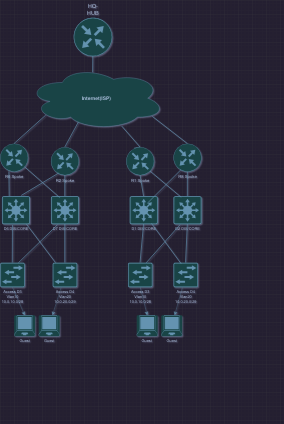

The diagram above was exported from draw.io. Its source (the exported page's mxGraphModel, read from the mxfile embedded in the PNG):
<mxGraphModel dx="892" dy="377" grid="1" gridSize="10" guides="1" tooltips="1" connect="1" arrows="1" fold="1" page="0" pageScale="1" pageWidth="1169" pageHeight="827" background="light-dark(#ffffff, #241f31)" math="0" shadow="0">
  <root>
    <mxCell id="0" />
    <mxCell id="1" parent="0" />
    <mxCell id="-Rshe8gbZifhKXeuRFJX-1" parent="1" style="ellipse;shape=cloud;whiteSpace=wrap;html=1;fontSize=14;fontStyle=1;labelBackgroundColor=none;fillColor=#A8DADC;strokeColor=#457B9D;fontColor=#1D3557;" value="Internet(ISP)" vertex="1">
      <mxGeometry height="180" width="390" x="80" y="190" as="geometry" />
    </mxCell>
    <mxCell id="-Rshe8gbZifhKXeuRFJX-2" parent="1" style="points=[[0.5,0,0],[1,0.5,0],[0.5,1,0],[0,0.5,0],[0.015,0.015,0],[0.985,0.015,0],[0.985,0.985,0],[0.015,0.985,0]];verticalLabelPosition=bottom;html=1;verticalAlign=top;aspect=fixed;align=center;pointerEvents=1;shape=mxgraph.cisco19.rect;prIcon=router;fontSize=12;labelBackgroundColor=none;fillColor=#A8DADC;strokeColor=#457B9D;fontColor=#1D3557;" value="" vertex="1">
      <mxGeometry height="110" width="110" x="210" y="50" as="geometry" />
    </mxCell>
    <mxCell id="-Rshe8gbZifhKXeuRFJX-3" parent="1" style="points=[[0.5,0,0],[1,0.5,0],[0.5,1,0],[0,0.5,0]];verticalLabelPosition=bottom;html=1;verticalAlign=top;aspect=fixed;align=center;pointerEvents=1;shape=mxgraph.cisco19.rect;prIcon=l3_switch;fontSize=11;labelBackgroundColor=none;fillColor=#A8DADC;strokeColor=#457B9D;fontColor=#1D3557;" value="D1 DIS/CORE" vertex="1">
      <mxGeometry height="80" width="80" x="370" y="560" as="geometry" />
    </mxCell>
    <mxCell id="-Rshe8gbZifhKXeuRFJX-4" edge="1" parent="1" source="-Rshe8gbZifhKXeuRFJX-5" style="edgeStyle=none;curved=1;rounded=0;orthogonalLoop=1;jettySize=auto;html=1;fontSize=12;startSize=8;endSize=8;labelBackgroundColor=none;fontColor=default;strokeColor=#457B9D;" target="-Rshe8gbZifhKXeuRFJX-6" value="">
      <mxGeometry relative="1" as="geometry" />
    </mxCell>
    <mxCell id="-Rshe8gbZifhKXeuRFJX-5" parent="1" style="points=[[0.5,0,0],[1,0.5,0],[0.5,1,0],[0,0.5,0]];verticalLabelPosition=bottom;html=1;verticalAlign=top;aspect=fixed;align=center;pointerEvents=1;shape=mxgraph.cisco19.rect;prIcon=l2_switch;fontSize=11;labelBackgroundColor=none;fillColor=#A8DADC;strokeColor=#457B9D;fontColor=#1D3557;" value="Access D4&lt;div&gt;Vlan20&lt;/div&gt;&lt;div&gt;10.0.20.0/29&lt;/div&gt;" vertex="1">
      <mxGeometry height="70" width="70" x="495" y="750" as="geometry" />
    </mxCell>
    <mxCell id="-Rshe8gbZifhKXeuRFJX-6" parent="1" style="points=[[0.5,0,0],[1,0.5,0],[0.5,1,0],[0,0.5,0]];verticalLabelPosition=bottom;html=1;verticalAlign=top;aspect=fixed;align=center;pointerEvents=1;shape=mxgraph.cisco19.rect;prIcon=laptop;fontSize=11;labelBackgroundColor=none;fillColor=#A8DADC;strokeColor=#457B9D;fontColor=#1D3557;" value="Guest" vertex="1">
      <mxGeometry height="60" width="60" x="460" y="900" as="geometry" />
    </mxCell>
    <mxCell id="-Rshe8gbZifhKXeuRFJX-7" edge="1" parent="1" source="-Rshe8gbZifhKXeuRFJX-3" style="endArrow=none;html=1;strokeWidth=2;labelBackgroundColor=none;fontColor=default;strokeColor=#457B9D;exitX=0.783;exitY=0.976;exitDx=0;exitDy=0;exitPerimeter=0;entryX=0.322;entryY=0.048;entryDx=0;entryDy=0;entryPerimeter=0;" target="-Rshe8gbZifhKXeuRFJX-5">
      <mxGeometry relative="1" as="geometry">
        <Array as="points" />
      </mxGeometry>
    </mxCell>
    <mxCell id="-Rshe8gbZifhKXeuRFJX-8" parent="1" style="points=[[0.5,0,0],[1,0.5,0],[0.5,1,0],[0,0.5,0]];verticalLabelPosition=bottom;html=1;verticalAlign=top;aspect=fixed;align=center;pointerEvents=1;shape=mxgraph.cisco19.rect;prIcon=l2_switch;fontSize=11;labelBackgroundColor=none;fillColor=#A8DADC;strokeColor=#457B9D;fontColor=#1D3557;" value="Access D3&lt;br&gt;&lt;div&gt;Vlan10&lt;/div&gt;&lt;div&gt;10.0.10.0/28&lt;/div&gt;" vertex="1">
      <mxGeometry height="70" width="70" x="365" y="750" as="geometry" />
    </mxCell>
    <mxCell id="-Rshe8gbZifhKXeuRFJX-9" parent="1" style="points=[[0.5,0,0],[1,0.5,0],[0.5,1,0],[0,0.5,0]];verticalLabelPosition=bottom;html=1;verticalAlign=top;aspect=fixed;align=center;pointerEvents=1;shape=mxgraph.cisco19.rect;prIcon=laptop;fontSize=11;labelBackgroundColor=none;fillColor=#A8DADC;strokeColor=#457B9D;fontColor=#1D3557;" value="Guest&amp;nbsp;" vertex="1">
      <mxGeometry height="60" width="60" x="390" y="900" as="geometry" />
    </mxCell>
    <mxCell id="-Rshe8gbZifhKXeuRFJX-10" parent="1" style="points=[[0.5,0,0],[1,0.5,0],[0.5,1,0],[0,0.5,0]];verticalLabelPosition=bottom;html=1;verticalAlign=top;aspect=fixed;align=center;pointerEvents=1;shape=mxgraph.cisco19.rect;prIcon=l3_switch;fontSize=11;labelBackgroundColor=none;fillColor=#A8DADC;strokeColor=#457B9D;fontColor=#1D3557;" value="D2 DIS/CORE" vertex="1">
      <mxGeometry height="80" width="80" x="495" y="560" as="geometry" />
    </mxCell>
    <mxCell id="-Rshe8gbZifhKXeuRFJX-11" edge="1" parent="1" source="-Rshe8gbZifhKXeuRFJX-8" style="endArrow=none;html=1;strokeWidth=2;entryX=0.239;entryY=1.022;entryDx=0;entryDy=0;entryPerimeter=0;exitX=0.748;exitY=0.01;exitDx=0;exitDy=0;exitPerimeter=0;labelBackgroundColor=none;fontColor=default;strokeColor=#457B9D;" target="-Rshe8gbZifhKXeuRFJX-10">
      <mxGeometry relative="1" as="geometry">
        <Array as="points" />
        <mxPoint x="395" y="850" as="sourcePoint" />
        <mxPoint x="425" y="940" as="targetPoint" />
      </mxGeometry>
    </mxCell>
    <mxCell id="-Rshe8gbZifhKXeuRFJX-12" edge="1" parent="1" source="-Rshe8gbZifhKXeuRFJX-5" style="endArrow=none;html=1;strokeWidth=2;entryX=0.5;entryY=1;entryDx=0;entryDy=0;entryPerimeter=0;exitX=0.5;exitY=0;exitDx=0;exitDy=0;exitPerimeter=0;labelBackgroundColor=none;fontColor=default;strokeColor=#457B9D;" target="-Rshe8gbZifhKXeuRFJX-10">
      <mxGeometry relative="1" as="geometry">
        <Array as="points" />
        <mxPoint x="495" y="929" as="sourcePoint" />
        <mxPoint x="577" y="820" as="targetPoint" />
      </mxGeometry>
    </mxCell>
    <mxCell id="-Rshe8gbZifhKXeuRFJX-13" parent="1" style="points=[[0.5,0,0],[1,0.5,0],[0.5,1,0],[0,0.5,0],[0.015,0.015,0],[0.985,0.015,0],[0.985,0.985,0],[0.015,0.985,0]];verticalLabelPosition=bottom;html=1;verticalAlign=top;aspect=fixed;align=center;pointerEvents=1;shape=mxgraph.cisco19.rect;prIcon=router;fontSize=12;labelBackgroundColor=none;fillColor=#A8DADC;strokeColor=#457B9D;fontColor=#1D3557;" value="R8 Spoke" vertex="1">
      <mxGeometry height="80" width="80" x="495" y="410" as="geometry" />
    </mxCell>
    <mxCell id="-Rshe8gbZifhKXeuRFJX-14" edge="1" parent="1" source="-Rshe8gbZifhKXeuRFJX-2" style="endArrow=none;html=1;strokeWidth=2;entryX=0.473;entryY=0.093;entryDx=0;entryDy=0;entryPerimeter=0;exitX=0.5;exitY=1;exitDx=0;exitDy=0;exitPerimeter=0;labelBackgroundColor=none;fontColor=default;strokeColor=#457B9D;" target="-Rshe8gbZifhKXeuRFJX-1">
      <mxGeometry relative="1" as="geometry">
        <Array as="points" />
        <mxPoint x="285" y="190" as="sourcePoint" />
        <mxPoint x="280" y="300" as="targetPoint" />
      </mxGeometry>
    </mxCell>
    <mxCell id="-Rshe8gbZifhKXeuRFJX-16" edge="1" parent="1" source="-Rshe8gbZifhKXeuRFJX-40" style="endArrow=none;html=1;strokeWidth=2;labelBackgroundColor=none;fontColor=default;entryX=0.282;entryY=0.043;entryDx=0;entryDy=0;entryPerimeter=0;exitX=0.799;exitY=0.81;exitDx=0;exitDy=0;exitPerimeter=0;strokeColor=#457B9D;" target="-Rshe8gbZifhKXeuRFJX-10">
      <mxGeometry relative="1" as="geometry">
        <mxPoint x="395" y="550" as="sourcePoint" />
        <mxPoint x="475" y="720" as="targetPoint" />
      </mxGeometry>
    </mxCell>
    <mxCell id="-Rshe8gbZifhKXeuRFJX-17" edge="1" parent="1" source="-Rshe8gbZifhKXeuRFJX-13" style="endArrow=none;html=1;strokeWidth=2;labelBackgroundColor=none;fontColor=default;exitX=0.5;exitY=1;exitDx=0;exitDy=0;exitPerimeter=0;entryX=0.5;entryY=0;entryDx=0;entryDy=0;entryPerimeter=0;strokeColor=#457B9D;" target="-Rshe8gbZifhKXeuRFJX-10">
      <mxGeometry relative="1" as="geometry">
        <mxPoint x="543" y="610" as="sourcePoint" />
        <mxPoint x="543" y="690" as="targetPoint" />
      </mxGeometry>
    </mxCell>
    <mxCell id="-Rshe8gbZifhKXeuRFJX-18" edge="1" parent="1" source="-Rshe8gbZifhKXeuRFJX-13" style="endArrow=none;html=1;strokeWidth=2;labelBackgroundColor=none;fontColor=default;exitX=0.276;exitY=0.93;exitDx=0;exitDy=0;exitPerimeter=0;strokeColor=#457B9D;entryX=0.629;entryY=0.262;entryDx=0;entryDy=0;entryPerimeter=0;" target="-Rshe8gbZifhKXeuRFJX-3">
      <mxGeometry relative="1" as="geometry">
        <Array as="points" />
        <mxPoint x="610" y="610" as="sourcePoint" />
        <mxPoint x="416" y="600" as="targetPoint" />
      </mxGeometry>
    </mxCell>
    <mxCell id="-Rshe8gbZifhKXeuRFJX-19" parent="1" style="points=[[0.5,0,0],[1,0.5,0],[0.5,1,0],[0,0.5,0]];verticalLabelPosition=bottom;html=1;verticalAlign=top;aspect=fixed;align=center;pointerEvents=1;shape=mxgraph.cisco19.rect;prIcon=l3_switch;fontSize=11;labelBackgroundColor=none;fillColor=#A8DADC;strokeColor=#457B9D;fontColor=#1D3557;" value="D6 DIS/CORE" vertex="1">
      <mxGeometry height="80" width="80" x="5" y="560" as="geometry" />
    </mxCell>
    <mxCell id="-Rshe8gbZifhKXeuRFJX-20" edge="1" parent="1" source="-Rshe8gbZifhKXeuRFJX-21" style="edgeStyle=none;curved=1;rounded=0;orthogonalLoop=1;jettySize=auto;html=1;fontSize=12;startSize=8;endSize=8;labelBackgroundColor=none;fontColor=default;strokeColor=#457B9D;" target="-Rshe8gbZifhKXeuRFJX-22" value="">
      <mxGeometry relative="1" as="geometry" />
    </mxCell>
    <mxCell id="-Rshe8gbZifhKXeuRFJX-21" parent="1" style="points=[[0.5,0,0],[1,0.5,0],[0.5,1,0],[0,0.5,0]];verticalLabelPosition=bottom;html=1;verticalAlign=top;aspect=fixed;align=center;pointerEvents=1;shape=mxgraph.cisco19.rect;prIcon=l2_switch;fontSize=11;labelBackgroundColor=none;fillColor=#A8DADC;strokeColor=#457B9D;fontColor=#1D3557;" value="Access D4&lt;div&gt;Vlan20&lt;/div&gt;&lt;div&gt;10.0.20.0/29&lt;/div&gt;" vertex="1">
      <mxGeometry height="70" width="70" x="150" y="750" as="geometry" />
    </mxCell>
    <mxCell id="-Rshe8gbZifhKXeuRFJX-22" parent="1" style="points=[[0.5,0,0],[1,0.5,0],[0.5,1,0],[0,0.5,0]];verticalLabelPosition=bottom;html=1;verticalAlign=top;aspect=fixed;align=center;pointerEvents=1;shape=mxgraph.cisco19.rect;prIcon=laptop;fontSize=11;labelBackgroundColor=none;fillColor=#A8DADC;strokeColor=#457B9D;fontColor=#1D3557;" value="Guest" vertex="1">
      <mxGeometry height="60" width="60" x="110" y="900" as="geometry" />
    </mxCell>
    <mxCell id="-Rshe8gbZifhKXeuRFJX-23" edge="1" parent="1" source="-Rshe8gbZifhKXeuRFJX-19" style="endArrow=none;html=1;strokeWidth=2;labelBackgroundColor=none;fontColor=default;strokeColor=#457B9D;" target="-Rshe8gbZifhKXeuRFJX-21">
      <mxGeometry relative="1" as="geometry">
        <Array as="points" />
      </mxGeometry>
    </mxCell>
    <mxCell id="-Rshe8gbZifhKXeuRFJX-24" parent="1" style="points=[[0.5,0,0],[1,0.5,0],[0.5,1,0],[0,0.5,0]];verticalLabelPosition=bottom;html=1;verticalAlign=top;aspect=fixed;align=center;pointerEvents=1;shape=mxgraph.cisco19.rect;prIcon=l2_switch;fontSize=11;labelBackgroundColor=none;fillColor=#A8DADC;strokeColor=#457B9D;fontColor=#1D3557;" value="Access D3&lt;br&gt;&lt;div&gt;Vlan10&lt;/div&gt;&lt;div&gt;10.0.10.0/28&lt;/div&gt;" vertex="1">
      <mxGeometry height="70" width="70" y="750" as="geometry" />
    </mxCell>
    <mxCell id="-Rshe8gbZifhKXeuRFJX-25" parent="1" style="points=[[0.5,0,0],[1,0.5,0],[0.5,1,0],[0,0.5,0]];verticalLabelPosition=bottom;html=1;verticalAlign=top;aspect=fixed;align=center;pointerEvents=1;shape=mxgraph.cisco19.rect;prIcon=laptop;fontSize=11;labelBackgroundColor=none;fillColor=#A8DADC;strokeColor=#457B9D;fontColor=#1D3557;" value="Guest" vertex="1">
      <mxGeometry height="60" width="60" x="40" y="900" as="geometry" />
    </mxCell>
    <mxCell id="-Rshe8gbZifhKXeuRFJX-26" parent="1" style="points=[[0.5,0,0],[1,0.5,0],[0.5,1,0],[0,0.5,0]];verticalLabelPosition=bottom;html=1;verticalAlign=top;aspect=fixed;align=center;pointerEvents=1;shape=mxgraph.cisco19.rect;prIcon=l3_switch;fontSize=11;labelBackgroundColor=none;fillColor=#A8DADC;strokeColor=#457B9D;fontColor=#1D3557;" value="D7 DIS/CORE" vertex="1">
      <mxGeometry height="80" width="80" x="145" y="560" as="geometry" />
    </mxCell>
    <mxCell id="-Rshe8gbZifhKXeuRFJX-27" edge="1" parent="1" source="-Rshe8gbZifhKXeuRFJX-24" style="endArrow=none;html=1;strokeWidth=2;entryX=0.239;entryY=1.022;entryDx=0;entryDy=0;entryPerimeter=0;exitX=0.748;exitY=0.01;exitDx=0;exitDy=0;exitPerimeter=0;labelBackgroundColor=none;fontColor=default;strokeColor=#457B9D;" target="-Rshe8gbZifhKXeuRFJX-26">
      <mxGeometry relative="1" as="geometry">
        <Array as="points" />
        <mxPoint x="75" y="870" as="sourcePoint" />
        <mxPoint x="105" y="960" as="targetPoint" />
      </mxGeometry>
    </mxCell>
    <mxCell id="-Rshe8gbZifhKXeuRFJX-28" edge="1" parent="1" source="-Rshe8gbZifhKXeuRFJX-21" style="endArrow=none;html=1;strokeWidth=2;entryX=0.5;entryY=1;entryDx=0;entryDy=0;entryPerimeter=0;exitX=0.5;exitY=0;exitDx=0;exitDy=0;exitPerimeter=0;labelBackgroundColor=none;fontColor=default;strokeColor=#457B9D;" target="-Rshe8gbZifhKXeuRFJX-26">
      <mxGeometry relative="1" as="geometry">
        <Array as="points" />
        <mxPoint x="175" y="949" as="sourcePoint" />
        <mxPoint x="257" y="840" as="targetPoint" />
      </mxGeometry>
    </mxCell>
    <mxCell id="-Rshe8gbZifhKXeuRFJX-29" parent="1" style="points=[[0.5,0,0],[1,0.5,0],[0.5,1,0],[0,0.5,0],[0.015,0.015,0],[0.985,0.015,0],[0.985,0.985,0],[0.015,0.985,0]];verticalLabelPosition=bottom;html=1;verticalAlign=top;aspect=fixed;align=center;pointerEvents=1;shape=mxgraph.cisco19.rect;prIcon=router;fontSize=12;labelBackgroundColor=none;fillColor=#A8DADC;strokeColor=#457B9D;fontColor=#1D3557;" value="R6 Spoke" vertex="1">
      <mxGeometry height="80" width="80" y="410" as="geometry" />
    </mxCell>
    <mxCell id="-Rshe8gbZifhKXeuRFJX-30" parent="1" style="points=[[0.5,0,0],[1,0.5,0],[0.5,1,0],[0,0.5,0],[0.015,0.015,0],[0.985,0.015,0],[0.985,0.985,0],[0.015,0.985,0]];verticalLabelPosition=bottom;html=1;verticalAlign=top;aspect=fixed;align=center;pointerEvents=1;shape=mxgraph.cisco19.rect;prIcon=router;fontSize=12;labelBackgroundColor=none;fillColor=#A8DADC;strokeColor=#457B9D;fontColor=#1D3557;" value="R2 Spoke" vertex="1">
      <mxGeometry height="80" width="80" x="145" y="420" as="geometry" />
    </mxCell>
    <mxCell id="-Rshe8gbZifhKXeuRFJX-31" edge="1" parent="1" source="-Rshe8gbZifhKXeuRFJX-29" style="endArrow=none;html=1;strokeWidth=2;labelBackgroundColor=none;fontColor=default;exitX=0.317;exitY=0.997;exitDx=0;exitDy=0;exitPerimeter=0;entryX=0.266;entryY=0;entryDx=0;entryDy=0;entryPerimeter=0;strokeColor=#457B9D;" target="-Rshe8gbZifhKXeuRFJX-19">
      <mxGeometry relative="1" as="geometry">
        <mxPoint x="79" y="620" as="sourcePoint" />
        <mxPoint x="-5" y="760" as="targetPoint" />
      </mxGeometry>
    </mxCell>
    <mxCell id="-Rshe8gbZifhKXeuRFJX-32" edge="1" parent="1" source="-Rshe8gbZifhKXeuRFJX-29" style="endArrow=none;html=1;strokeWidth=2;labelBackgroundColor=none;fontColor=default;exitX=0.878;exitY=0.831;exitDx=0;exitDy=0;exitPerimeter=0;strokeColor=#457B9D;entryX=0.318;entryY=0.055;entryDx=0;entryDy=0;entryPerimeter=0;" target="-Rshe8gbZifhKXeuRFJX-26">
      <mxGeometry relative="1" as="geometry">
        <mxPoint x="160" y="640" as="sourcePoint" />
        <mxPoint x="162" y="559" as="targetPoint" />
      </mxGeometry>
    </mxCell>
    <mxCell id="-Rshe8gbZifhKXeuRFJX-33" edge="1" parent="1" source="-Rshe8gbZifhKXeuRFJX-30" style="endArrow=none;html=1;strokeWidth=2;labelBackgroundColor=none;fontColor=default;exitX=0.5;exitY=1;exitDx=0;exitDy=0;exitPerimeter=0;strokeColor=#457B9D;entryX=0.5;entryY=0;entryDx=0;entryDy=0;entryPerimeter=0;" target="-Rshe8gbZifhKXeuRFJX-26">
      <mxGeometry relative="1" as="geometry">
        <mxPoint x="250" y="610" as="sourcePoint" />
        <mxPoint x="190" y="540" as="targetPoint" />
      </mxGeometry>
    </mxCell>
    <mxCell id="-Rshe8gbZifhKXeuRFJX-34" edge="1" parent="1" source="-Rshe8gbZifhKXeuRFJX-30" style="endArrow=none;html=1;strokeWidth=2;labelBackgroundColor=none;fontColor=default;exitX=0.276;exitY=0.93;exitDx=0;exitDy=0;exitPerimeter=0;strokeColor=#457B9D;entryX=0.695;entryY=-0.022;entryDx=0;entryDy=0;entryPerimeter=0;" target="-Rshe8gbZifhKXeuRFJX-19">
      <mxGeometry relative="1" as="geometry">
        <mxPoint x="290" y="630" as="sourcePoint" />
        <mxPoint x="75" y="700" as="targetPoint" />
      </mxGeometry>
    </mxCell>
    <mxCell id="-Rshe8gbZifhKXeuRFJX-35" edge="1" parent="1" source="-Rshe8gbZifhKXeuRFJX-1" style="endArrow=none;html=1;strokeWidth=2;labelBackgroundColor=none;fontColor=default;entryX=0.5;entryY=0;entryDx=0;entryDy=0;entryPerimeter=0;exitX=0.13;exitY=0.77;exitDx=0;exitDy=0;exitPerimeter=0;strokeColor=#457B9D;" target="-Rshe8gbZifhKXeuRFJX-29">
      <mxGeometry relative="1" as="geometry">
        <Array as="points" />
        <mxPoint x="210" y="350" as="sourcePoint" />
        <mxPoint x="-30" y="520" as="targetPoint" />
      </mxGeometry>
    </mxCell>
    <mxCell id="-Rshe8gbZifhKXeuRFJX-36" edge="1" parent="1" source="-Rshe8gbZifhKXeuRFJX-1" style="endArrow=none;html=1;strokeWidth=2;labelBackgroundColor=none;fontColor=default;exitX=0.369;exitY=0.879;exitDx=0;exitDy=0;exitPerimeter=0;entryX=0.5;entryY=0;entryDx=0;entryDy=0;entryPerimeter=0;strokeColor=#457B9D;" target="-Rshe8gbZifhKXeuRFJX-30">
      <mxGeometry relative="1" as="geometry">
        <Array as="points" />
        <mxPoint x="395" y="440" as="sourcePoint" />
        <mxPoint x="170" y="635" as="targetPoint" />
      </mxGeometry>
    </mxCell>
    <mxCell id="-Rshe8gbZifhKXeuRFJX-37" edge="1" parent="1" source="-Rshe8gbZifhKXeuRFJX-1" style="endArrow=none;html=1;strokeWidth=2;labelBackgroundColor=none;fontColor=default;entryX=0.5;entryY=0;entryDx=0;entryDy=0;entryPerimeter=0;exitX=0.685;exitY=0.942;exitDx=0;exitDy=0;exitPerimeter=0;strokeColor=#457B9D;" target="-Rshe8gbZifhKXeuRFJX-40">
      <mxGeometry relative="1" as="geometry">
        <Array as="points" />
        <mxPoint x="340" y="310" as="sourcePoint" />
        <mxPoint x="350" y="584" as="targetPoint" />
      </mxGeometry>
    </mxCell>
    <mxCell id="-Rshe8gbZifhKXeuRFJX-38" edge="1" parent="1" source="-Rshe8gbZifhKXeuRFJX-1" style="endArrow=none;html=1;strokeWidth=2;labelBackgroundColor=none;fontColor=default;entryX=0.5;entryY=0;entryDx=0;entryDy=0;entryPerimeter=0;strokeColor=#457B9D;exitX=0.91;exitY=0.791;exitDx=0;exitDy=0;exitPerimeter=0;" target="-Rshe8gbZifhKXeuRFJX-13">
      <mxGeometry relative="1" as="geometry">
        <Array as="points" />
        <mxPoint x="390" y="324" as="sourcePoint" />
        <mxPoint x="480" y="584" as="targetPoint" />
      </mxGeometry>
    </mxCell>
    <mxCell id="-Rshe8gbZifhKXeuRFJX-39" edge="1" parent="1" source="-Rshe8gbZifhKXeuRFJX-40" style="endArrow=none;html=1;strokeWidth=2;labelBackgroundColor=none;fontColor=default;entryX=0.282;entryY=0.043;entryDx=0;entryDy=0;entryPerimeter=0;exitX=0.5;exitY=0;exitDx=0;exitDy=0;exitPerimeter=0;strokeColor=#457B9D;" target="-Rshe8gbZifhKXeuRFJX-40" value="">
      <mxGeometry relative="1" as="geometry">
        <mxPoint x="395" y="550" as="sourcePoint" />
        <mxPoint x="498" y="673" as="targetPoint" />
      </mxGeometry>
    </mxCell>
    <mxCell id="-Rshe8gbZifhKXeuRFJX-40" parent="1" style="points=[[0.5,0,0],[1,0.5,0],[0.5,1,0],[0,0.5,0],[0.015,0.015,0],[0.985,0.015,0],[0.985,0.985,0],[0.015,0.985,0]];verticalLabelPosition=bottom;html=1;verticalAlign=top;aspect=fixed;align=center;pointerEvents=1;shape=mxgraph.cisco19.rect;prIcon=router;fontSize=12;labelBackgroundColor=none;fillColor=#A8DADC;strokeColor=#457B9D;fontColor=#1D3557;" value="R1 Spoke" vertex="1">
      <mxGeometry height="80" width="80" x="360" y="420" as="geometry" />
    </mxCell>
    <mxCell id="-Rshe8gbZifhKXeuRFJX-41" edge="1" parent="1" source="-Rshe8gbZifhKXeuRFJX-19" style="endArrow=none;html=1;strokeWidth=2;labelBackgroundColor=none;fontColor=default;entryX=0.5;entryY=0;entryDx=0;entryDy=0;entryPerimeter=0;exitX=0.382;exitY=1.035;exitDx=0;exitDy=0;exitPerimeter=0;strokeColor=#457B9D;" target="-Rshe8gbZifhKXeuRFJX-24">
      <mxGeometry relative="1" as="geometry">
        <Array as="points" />
        <mxPoint x="65" y="773" as="sourcePoint" />
        <mxPoint x="35" y="850" as="targetPoint" />
      </mxGeometry>
    </mxCell>
    <mxCell id="-Rshe8gbZifhKXeuRFJX-42" parent="1" style="text;html=1;whiteSpace=wrap;strokeColor=none;fillColor=none;align=center;verticalAlign=middle;rounded=0;fontSize=16;labelBackgroundColor=none;fontColor=#1D3557;" value="&lt;div&gt;HQ-HUB&lt;/div&gt;" vertex="1">
      <mxGeometry height="50" width="60" x="235" as="geometry" />
    </mxCell>
    <mxCell id="-Rshe8gbZifhKXeuRFJX-43" edge="1" parent="1" source="-Rshe8gbZifhKXeuRFJX-8" style="edgeStyle=none;curved=1;rounded=0;orthogonalLoop=1;jettySize=auto;html=1;exitX=0.5;exitY=1;exitDx=0;exitDy=0;exitPerimeter=0;entryX=0.5;entryY=0;entryDx=0;entryDy=0;entryPerimeter=0;fontSize=12;startSize=8;endSize=8;labelBackgroundColor=none;strokeColor=#457B9D;fontColor=default;" target="-Rshe8gbZifhKXeuRFJX-9">
      <mxGeometry relative="1" as="geometry" />
    </mxCell>
    <mxCell id="-Rshe8gbZifhKXeuRFJX-44" edge="1" parent="1" source="-Rshe8gbZifhKXeuRFJX-24" style="edgeStyle=none;curved=1;rounded=0;orthogonalLoop=1;jettySize=auto;html=1;exitX=0.5;exitY=1;exitDx=0;exitDy=0;exitPerimeter=0;entryX=0.5;entryY=0;entryDx=0;entryDy=0;entryPerimeter=0;fontSize=12;startSize=8;endSize=8;labelBackgroundColor=none;strokeColor=#457B9D;fontColor=default;" target="-Rshe8gbZifhKXeuRFJX-25">
      <mxGeometry relative="1" as="geometry" />
    </mxCell>
    <mxCell id="-Rshe8gbZifhKXeuRFJX-45" edge="1" parent="1" source="-Rshe8gbZifhKXeuRFJX-8" style="endArrow=none;html=1;strokeWidth=2;entryX=0.5;entryY=1;entryDx=0;entryDy=0;entryPerimeter=0;labelBackgroundColor=none;fontColor=default;exitX=0.5;exitY=0;exitDx=0;exitDy=0;exitPerimeter=0;strokeColor=#457B9D;" target="-Rshe8gbZifhKXeuRFJX-3">
      <mxGeometry relative="1" as="geometry">
        <Array as="points" />
        <mxPoint x="395" y="850" as="sourcePoint" />
        <mxPoint x="492" y="810" as="targetPoint" />
      </mxGeometry>
    </mxCell>
    <mxCell id="VSK5lJIxvBQQk-MZJWyb-133" edge="1" parent="1" source="-Rshe8gbZifhKXeuRFJX-40" style="endArrow=none;html=1;strokeWidth=2;labelBackgroundColor=none;fontColor=default;exitX=0.5;exitY=1;exitDx=0;exitDy=0;exitPerimeter=0;strokeColor=#457B9D;entryX=0.5;entryY=0;entryDx=0;entryDy=0;entryPerimeter=0;" target="-Rshe8gbZifhKXeuRFJX-3">
      <mxGeometry relative="1" as="geometry">
        <Array as="points" />
        <mxPoint x="481" y="540" as="sourcePoint" />
        <mxPoint x="380" y="656" as="targetPoint" />
      </mxGeometry>
    </mxCell>
  </root>
</mxGraphModel>